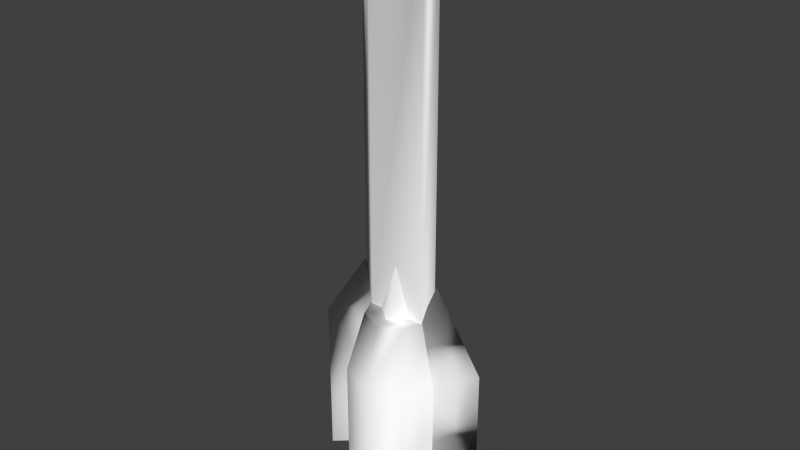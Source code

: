 # Source: Sword.blend  (saved by Blender 2.75.0; exported with 4.5.12 LTS)
import bpy
from mathutils import Matrix  # noqa: F401  (used for matrix-valued properties, if any)

bpy.ops.wm.read_factory_settings(use_empty=True)
scene = bpy.context.scene
scene.name = 'Scene'

# ---- collections
col_collection_1 = bpy.data.collections.new('Collection 1'); scene.collection.children.link(col_collection_1)

# ---- materials (node trees are filled in below, after node groups)
mat_pshl00200 = bpy.data.materials.new('pshl00200')
mat_pshl00200.alpha_threshold = 0.0
mat_pshl00200.use_transparent_shadow = False
mat_pshl00200.diffuse_color = (0.9725, 0.9725, 0.9725, 1.0)
mat_pshl00200.roughness = 0.5

# ---- material node trees

# ---- world
world_world = bpy.data.worlds.new('World'); scene.world = world_world
world_world.color = (0.05088, 0.05088, 0.05088)
world_world.use_sun_shadow = False
world_world.sun_shadow_jitter_overblur = 0.0
world_world.cycles.sampling_method = 'MANUAL'
world_world.cycles.sample_map_resolution = 256

# ---- meshes
me_polygon2 = bpy.data.meshes.new('polygon2')
me_polygon2.from_pydata([(0.1624, 0.03369, 0.008911), (0.1624, 0.03369, 0.3951), (0.3427, 5.123e-08, -0.1052), (0.3427, 7.77e-08, 0.5004), (0.1624, -0.03369, 0.3951), (-0.1624, -0.03369, 0.3951), (-0.1572, 8.326e-09, 0.7765), (-0.1624, 0.03369, 0.3951), (-0.3427, -6.042e-08, -0.1052), (-0.3427, -3.395e-08, 0.5004), (0.06433, 0.02271, 0.625), (-3.941e-08, 0.07422, 0.625), (-3.916e-08, 0.02271, 0.8113), (-0.06433, 0.02271, 0.625), (0.06433, -0.02271, 0.625), (-3.176e-08, -0.02271, 0.8113), (-1.523e-08, -0.07422, 0.625), (-0.06433, -0.02271, 0.625), (0.1017, 0.02112, 0.625), (0.1017, -0.02112, 0.625), (0.1572, 5.956e-08, 0.7765), (-0.1017, -0.02112, 0.625), (-0.1017, 0.02112, 0.625), (-0.1624, 0.03369, 0.008911), (-0.1624, -0.03369, 0.008911), (0.1624, -0.03369, 0.008911), (0.1222, 4.723e-08, 0.625), (0.1875, 4.784e-08, 0.3955), (0.08643, 0.08643, 0.625), (0.1326, 0.1326, 0.3955), (-4.723e-08, 0.1222, 0.625), (-0.08643, 0.08643, 0.625), (-0.1326, 0.1326, 0.3955), (-0.08643, -0.08643, 0.625), (1.326e-08, -0.1875, 0.3955), (0.1875, 3.055e-08, 8.196e-09), (0.1326, 0.1326, -1.332e-15), (-4.784e-08, 0.1875, 0.3955), (-0.1326, 0.1326, -1.159e-08), (-0.1875, -1.326e-08, 0.3955), (-0.1326, -0.1326, 0.3955), (-0.1326, -0.1326, 1.332e-15), (0.1326, -0.1326, 0.3955), (0.1326, -0.1326, 1.159e-08), (3.055e-08, -0.1875, 8.196e-09), (0.08643, -0.08643, 0.625), (-7.412e-09, -0.1222, 0.625), (-3.055e-08, 0.1875, -8.196e-09), (-0.1222, 7.412e-09, 0.625), (-0.1875, -3.055e-08, -8.196e-09), (-0.1064, 0.02222, 2.02), (-0.1064, 0.02222, 0.6107), (-0.1505, 2.174e-09, 0.6107), (-0.1064, -0.02222, 2.02), (-0.1064, -0.02222, 0.6107), (0.1064, -0.02222, 0.6107), (0.1505, 1.128e-07, 2.02), (0.1505, 5.122e-08, 0.6107), (0.1064, 0.02222, 2.02), (0.1064, 0.02222, 0.6107), (0.1064, -0.02222, 2.02), (-0.1505, 6.378e-08, 2.02)], [], [(0, 1, 2), (1, 3, 2), (10, 11, 12), (11, 13, 12), (14, 15, 16), (15, 17, 16), (18, 19, 20), (19, 4, 20), (4, 3, 20), (20, 3, 18), (3, 1, 18), (2, 3, 25), (3, 4, 25), (5, 21, 9), (21, 6, 9), (9, 6, 7), (6, 22, 7), (24, 5, 8), (5, 9, 8), (8, 9, 23), (9, 7, 23), (21, 22, 6), (23, 24, 8), (25, 0, 2), (26, 27, 28), (27, 29, 28), (28, 29, 30), (45, 42, 26), (42, 27, 26), (29, 37, 30), (30, 37, 31), (37, 32, 31), (31, 32, 48), (32, 39, 48), (48, 39, 33), (39, 40, 33), (33, 40, 46), (40, 34, 46), (46, 34, 45), (34, 42, 45), (42, 43, 27), (43, 35, 27), (27, 35, 29), (35, 36, 29), (29, 36, 37), (36, 47, 37), (37, 47, 32), (47, 38, 32), (32, 38, 39), (38, 49, 39), (39, 49, 40), (49, 41, 40), (40, 41, 34), (41, 44, 34), (34, 44, 42), (44, 43, 42), (28, 30, 26), (30, 31, 26), (26, 31, 48), (43, 44, 35), (44, 41, 35), (35, 41, 49), (45, 26, 46), (26, 33, 46), (36, 35, 47), (35, 38, 47), (26, 48, 33), (35, 49, 38), (52, 54, 53), (55, 57, 56), (56, 57, 58), (57, 59, 58), (58, 59, 50), (59, 51, 50), (50, 51, 61), (51, 52, 61), (61, 52, 53), (53, 54, 60), (54, 55, 60), (60, 55, 56), (53, 60, 61), (60, 56, 61), (61, 56, 58), (61, 58, 50)])
me_polygon2.polygons.foreach_set('use_smooth', [True] * 84)
_uv = me_polygon2.uv_layers.new(name='UVMap')
_uv.uv.foreach_set('vector', [0.02441, -0.7559, 0.6152, -0.7559, 0.02441, -0.9932, 0.6152, -0.7559, 0.6152, -0.9932, 0.02441, -0.9932, 0.8857, -0.3867, 0.8857, -0.5, 0.9922, -0.5, 0.8857, -0.5, 0.8857, -0.6133, 0.9922, -0.5, 0.8809, -0.6533, 0.9941, -0.752, 0.8809, -0.752, 0.9941, -0.752, 0.8809, -0.8506, 0.8809, -0.752, 0.8633, -0.7559, 0.8633, -0.7559, 0.8633, -0.9932, 0.8633, -0.7559, 0.6152, -0.7559, 0.8633, -0.9932, 0.6152, -0.7559, 0.6152, -0.9932, 0.8633, -0.9932, 0.8633, -0.9932, 0.6152, -0.9932, 0.8633, -0.7559, 0.6152, -0.9932, 0.6152, -0.7559, 0.8633, -0.7559, 0.02441, -0.9932, 0.6152, -0.9932, 0.02441, -0.7559, 0.6152, -0.9932, 0.6152, -0.7559, 0.02441, -0.7559, 0.6152, -0.7559, 0.8633, -0.7559, 0.6152, -0.9932, 0.8633, -0.7559, 0.8633, -0.9932, 0.6152, -0.9932, 0.6152, -0.9932, 0.8633, -0.9932, 0.6152, -0.7559, 0.8633, -0.9932, 0.8633, -0.7559, 0.6152, -0.7559, 0.02441, -0.7559, 0.6152, -0.7559, 0.02441, -0.9932, 0.6152, -0.7559, 0.6152, -0.9932, 0.02441, -0.9932, 0.02441, -0.9932, 0.6152, -0.9932, 0.02441, -0.7559, 0.6152, -0.9932, 0.6152, -0.7559, 0.02441, -0.7559, 0.8633, -0.7559, 0.8633, -0.7559, 0.8633, -0.9932, 0.02441, -0.7559, 0.02441, -0.7559, 0.02441, -0.9932, 0.02441, -0.7559, 0.02441, -0.7559, 0.02441, -0.9932, 0.8584, -0.5703, 0.5791, -0.5703, 0.8584, -0.4922, 0.5791, -0.5703, 0.5791, -0.4922, 0.8584, -0.4922, 0.8584, -0.4922, 0.5791, -0.4922, 0.8584, -0.3809, 0.8584, -0.6504, 0.5791, -0.6504, 0.8584, -0.5703, 0.5791, -0.6504, 0.5791, -0.5703, 0.8584, -0.5703, 0.5791, -0.4922, 0.5791, -0.3809, 0.8584, -0.3809, 0.8584, -0.3809, 0.5791, -0.3809, 0.8584, -0.4922, 0.5791, -0.3809, 0.5791, -0.4922, 0.8584, -0.4922, 0.8584, -0.4922, 0.5791, -0.4922, 0.8584, -0.5703, 0.5791, -0.4922, 0.5791, -0.5703, 0.8584, -0.5703, 0.8584, -0.5703, 0.5791, -0.5703, 0.8584, -0.6504, 0.5791, -0.5703, 0.5791, -0.6504, 0.8584, -0.6504, 0.8584, -0.6504, 0.5791, -0.6504, 0.8584, -0.7334, 0.5791, -0.6504, 0.5791, -0.7334, 0.8584, -0.7334, 0.8584, -0.7334, 0.5791, -0.7334, 0.8584, -0.6504, 0.5791, -0.7334, 0.5791, -0.6504, 0.8584, -0.6504, 0.5791, -0.6504, 0.01855, -0.6504, 0.5791, -0.5703, 0.01855, -0.6504, 0.01855, -0.5703, 0.5791, -0.5703, 0.5791, -0.5703, 0.01855, -0.5703, 0.5791, -0.4922, 0.01855, -0.5703, 0.01855, -0.4922, 0.5791, -0.4922, 0.5791, -0.4922, 0.01855, -0.4922, 0.5791, -0.3809, 0.01855, -0.4922, 0.01855, -0.3809, 0.5791, -0.3809, 0.5791, -0.3809, 0.01855, -0.3809, 0.5791, -0.4922, 0.01855, -0.3809, 0.01855, -0.4922, 0.5791, -0.4922, 0.5791, -0.4922, 0.01855, -0.4922, 0.5791, -0.5703, 0.01855, -0.4922, 0.01855, -0.5703, 0.5791, -0.5703, 0.5791, -0.5703, 0.01855, -0.5703, 0.5791, -0.6504, 0.01855, -0.5703, 0.01855, -0.6504, 0.5791, -0.6504, 0.5791, -0.6504, 0.01855, -0.6504, 0.5791, -0.7334, 0.01855, -0.6504, 0.01855, -0.7334, 0.5791, -0.7334, 0.5791, -0.7334, 0.01855, -0.7334, 0.5791, -0.6504, 0.01855, -0.7334, 0.01855, -0.6504, 0.5791, -0.6504, 0.8584, -0.4922, 0.8584, -0.3809, 0.8584, -0.5703, 0.8584, -0.3809, 0.8584, -0.4922, 0.8584, -0.5703, 0.8584, -0.5703, 0.8584, -0.4922, 0.8584, -0.5703, 0.01855, -0.6504, 0.01855, -0.7334, 0.01855, -0.5703, 0.01855, -0.7334, 0.01855, -0.6504, 0.01855, -0.5703, 0.01855, -0.5703, 0.01855, -0.6504, 0.01855, -0.5703, 0.8584, -0.6504, 0.8584, -0.5703, 0.8584, -0.7334, 0.8584, -0.5703, 0.8584, -0.6504, 0.8584, -0.7334, 0.01855, -0.4922, 0.01855, -0.5703, 0.01855, -0.3809, 0.01855, -0.5703, 0.01855, -0.4922, 0.01855, -0.3809, 0.8584, -0.5703, 0.8584, -0.5703, 0.8584, -0.6504, 0.01855, -0.5703, 0.01855, -0.5703, 0.01855, -0.4922, 0.0009766, -0.3721, 0.0009766, -0.3184, 0.9912, -0.3184, 0.0009766, -0.05859, 0.0009766, -0.004883, 0.9912, -0.004883, 0.9912, -0.004883, 0.0009766, -0.004883, 0.9912, -0.05859, 0.0009766, -0.004883, 0.0009766, -0.05859, 0.9912, -0.05859, 0.9912, -0.05859, 0.0009766, -0.05859, 0.9912, -0.3184, 0.0009766, -0.05859, 0.0009766, -0.3184, 0.9912, -0.3184, 0.9912, -0.3184, 0.0009766, -0.3184, 0.9912, -0.3721, 0.0009766, -0.3184, 0.0009766, -0.3721, 0.9912, -0.3721, 0.9912, -0.3721, 0.0009766, -0.3721, 0.9912, -0.3184, 0.9912, -0.3184, 0.0009766, -0.3184, 0.9912, -0.05859, 0.0009766, -0.3184, 0.0009766, -0.05859, 0.9912, -0.05859, 0.9912, -0.05859, 0.0009766, -0.05859, 0.9912, -0.004883, 0.9912, -0.3184, 0.9912, -0.05859, 0.9912, -0.3721, 0.9912, -0.05859, 0.9912, -0.004883, 0.9912, -0.3721, 0.9912, -0.3721, 0.9912, -0.004883, 0.9912, -0.05859, 0.9912, -0.3721, 0.9912, -0.05859, 0.9912, -0.3184])
me_polygon2.materials.append(mat_pshl00200)
me_polygon2.use_remesh_preserve_volume = False
me_polygon2.use_remesh_preserve_attributes = False
me_polygon2.use_mirror_vertex_groups = False
me_polygon2.update()
me_polygon2.normals_split_custom_set([tuple(v) for v in zip(*[iter([-0.94, 0.3401, -0.02691, 0.1124, 0.9932, 0.03093, -0.8483, 0.4074, -0.3383, 0.1124, 0.9932, 0.03093, 0.9997, -9.126e-05, 0.02541, -0.8483, 0.4074, -0.3383, 0.6118, 0.7623, 0.2111, -1.212e-07, 0.9635, 0.2677, -4.887e-08, 0.9635, 0.2677, -1.212e-07, 0.9635, 0.2677, -0.6118, 0.7623, 0.2111, -4.887e-08, 0.9635, 0.2677, 0.6118, -0.7623, 0.2111, 3.587e-07, -0.9635, 0.2677, 3.894e-07, -0.9635, 0.2677, 3.587e-07, -0.9635, 0.2677, -0.6118, -0.7623, 0.2111, 3.894e-07, -0.9635, 0.2677, -0.8752, 0.2751, -0.3979, -0.8272, -0.3219, -0.4606, -0.8689, 0.3539, -0.346, -0.8272, -0.3219, -0.4606, 0.1158, -0.9932, 0.01561, -0.8689, 0.3539, -0.346, 0.1158, -0.9932, 0.01561, 0.9997, -9.126e-05, 0.02541, -0.8689, 0.3539, -0.346, -0.8689, 0.3539, -0.346, 0.9997, -9.126e-05, 0.02541, -0.8752, 0.2751, -0.3979, 0.9997, -9.126e-05, 0.02541, 0.1124, 0.9932, 0.03093, -0.8752, 0.2751, -0.3979, -0.8483, 0.4074, -0.3383, 0.9997, -9.126e-05, 0.02541, -0.9549, -0.2676, -0.1285, 0.9997, -9.126e-05, 0.02541, 0.1158, -0.9932, 0.01561, -0.9549, -0.2676, -0.1285, -0.1124, -0.9932, 0.03093, 0.8752, -0.2751, -0.3979, -0.9779, -0.1891, 0.08921, 0.8752, -0.2751, -0.3979, -0.9183, -0.0001123, -0.3959, -0.9779, -0.1891, 0.08921, -0.9779, -0.1891, 0.08921, -0.9183, -0.0001123, -0.3959, -0.1158, 0.9932, 0.01561, -0.9183, -0.0001123, -0.3959, 0.8272, 0.3219, -0.4606, -0.1158, 0.9932, 0.01561, 0.94, -0.3401, -0.02691, -0.1124, -0.9932, 0.03093, 0.8483, -0.4074, -0.3383, -0.1124, -0.9932, 0.03093, -0.9779, -0.1891, 0.08921, 0.8483, -0.4074, -0.3383, 0.8483, -0.4074, -0.3383, -0.9779, -0.1891, 0.08921, 0.9549, 0.2676, -0.1285, -0.9779, -0.1891, 0.08921, -0.1158, 0.9932, 0.01561, 0.9549, 0.2676, -0.1285, 0.8752, -0.2751, -0.3979, 0.8272, 0.3219, -0.4606, -0.9183, -0.0001123, -0.3959, 0.9549, 0.2676, -0.1285, 0.94, -0.3401, -0.02691, 0.8483, -0.4074, -0.3383, -0.9549, -0.2676, -0.1285, -0.94, 0.3401, -0.02691, -0.8483, 0.4074, -0.3383, 0.9924, -6.488e-05, -0.123, 0.9634, 0.04759, 0.264, 0.7, -0.09526, 0.7078, 0.9634, 0.04759, 0.264, 0.6804, 0.6804, 0.2721, 0.7, -0.09526, 0.7078, 0.7, -0.09526, 0.7078, 0.6804, 0.6804, 0.2721, 0.6382, 0.3674, 0.6766, 0.7071, -0.707, 0.006933, 0.6912, -0.4719, 0.5472, 0.9924, -6.488e-05, -0.123, 0.6912, -0.4719, 0.5472, 0.9634, 0.04759, 0.264, 0.9924, -6.488e-05, -0.123, 0.6804, 0.6804, 0.2721, 2.468e-05, 0.9623, 0.2722, 0.6382, 0.3674, 0.6766, 0.6382, 0.3674, 0.6766, 2.468e-05, 0.9623, 0.2722, 0.2034, 0.7117, 0.6724, 2.468e-05, 0.9623, 0.2722, -0.6804, 0.6804, 0.2721, 0.2034, 0.7117, 0.6724, 0.2034, 0.7117, 0.6724, -0.6804, 0.6804, 0.2721, -0.3563, 0.6509, 0.6704, -0.6804, 0.6804, 0.2721, -0.9623, 2.473e-05, 0.2722, -0.3563, 0.6509, 0.6704, -0.3563, 0.6509, 0.6704, -0.9623, 2.473e-05, 0.2722, -0.7117, 0.2034, 0.6724, -0.9623, 2.473e-05, 0.2722, -0.6804, -0.6804, 0.2721, -0.7117, 0.2034, 0.6724, -0.7117, 0.2034, 0.6724, -0.6804, -0.6804, 0.2721, -0.6382, -0.3674, 0.6766, -0.6804, -0.6804, 0.2721, -2.47e-05, -0.9623, 0.2722, -0.6382, -0.3674, 0.6766, -0.6382, -0.3674, 0.6766, -2.47e-05, -0.9623, 0.2722, 0.7071, -0.707, 0.006933, -2.47e-05, -0.9623, 0.2722, 0.6912, -0.4719, 0.5472, 0.7071, -0.707, 0.006933, 0.6912, -0.4719, 0.5472, 0.8958, -0.3833, 0.225, 0.9634, 0.04759, 0.264, 0.8958, -0.3833, 0.225, 0.8649, -9.318e-06, 0.5019, 0.9634, 0.04759, 0.264, 0.9634, 0.04759, 0.264, 0.8649, -9.318e-06, 0.5019, 0.6804, 0.6804, 0.2721, 0.8649, -9.318e-06, 0.5019, 0.7032, 0.7031, 0.1055, 0.6804, 0.6804, 0.2721, 0.6804, 0.6804, 0.2721, 0.7032, 0.7031, 0.1055, 2.468e-05, 0.9623, 0.2722, 0.7032, 0.7031, 0.1055, 1.04e-05, 0.9715, 0.2368, 2.468e-05, 0.9623, 0.2722, 2.468e-05, 0.9623, 0.2722, 1.04e-05, 0.9715, 0.2368, -0.6804, 0.6804, 0.2721, 1.04e-05, 0.9715, 0.2368, -0.6837, 0.6837, 0.2554, -0.6804, 0.6804, 0.2721, -0.6804, 0.6804, 0.2721, -0.6837, 0.6837, 0.2554, -0.9623, 2.473e-05, 0.2722, -0.6837, 0.6837, 0.2554, -0.9648, 1.035e-05, 0.263, -0.9623, 2.473e-05, 0.2722, -0.9623, 2.473e-05, 0.2722, -0.9648, 1.035e-05, 0.263, -0.6804, -0.6804, 0.2721, -0.9648, 1.035e-05, 0.263, -0.6837, -0.6837, 0.2554, -0.6804, -0.6804, 0.2721, -0.6804, -0.6804, 0.2721, -0.6837, -0.6837, 0.2554, -2.47e-05, -0.9623, 0.2722, -0.6837, -0.6837, 0.2554, -1.048e-05, -0.9715, 0.2368, -2.47e-05, -0.9623, 0.2722, -2.47e-05, -0.9623, 0.2722, -1.048e-05, -0.9715, 0.2368, 0.6912, -0.4719, 0.5472, -1.048e-05, -0.9715, 0.2368, 0.8958, -0.3833, 0.225, 0.6912, -0.4719, 0.5472, 0.7, -0.09526, 0.7078, 0.6382, 0.3674, 0.6766, 0.9924, -6.488e-05, -0.123, 0.6382, 0.3674, 0.6766, 0.2034, 0.7117, 0.6724, 0.9924, -6.488e-05, -0.123, 0.9924, -6.488e-05, -0.123, 0.2034, 0.7117, 0.6724, -0.3563, 0.6509, 0.6704, 0.8958, -0.3833, 0.225, -1.048e-05, -0.9715, 0.2368, 0.8649, -9.318e-06, 0.5019, -1.048e-05, -0.9715, 0.2368, -0.6837, -0.6837, 0.2554, 0.8649, -9.318e-06, 0.5019, 0.8649, -9.318e-06, 0.5019, -0.6837, -0.6837, 0.2554, -0.9648, 1.035e-05, 0.263, 0.7071, -0.707, 0.006933, 0.9924, -6.488e-05, -0.123, -0.6382, -0.3674, 0.6766, 0.9924, -6.488e-05, -0.123, -0.7117, 0.2034, 0.6724, -0.6382, -0.3674, 0.6766, 0.7032, 0.7031, 0.1055, 0.8649, -9.318e-06, 0.5019, 1.04e-05, 0.9715, 0.2368, 0.8649, -9.318e-06, 0.5019, -0.6837, 0.6837, 0.2554, 1.04e-05, 0.9715, 0.2368, 0.9924, -6.488e-05, -0.123, -0.3563, 0.6509, 0.6704, -0.7117, 0.2034, 0.6724, 0.8649, -9.318e-06, 0.5019, -0.9648, 1.035e-05, 0.263, -0.6837, 0.6837, 0.2554, -1.0, -1.475e-05, -4.23e-08, -0.2324, -0.9726, 3.429e-08, -0.262, -0.9633, -0.05843, 0.2324, -0.9726, 5.43e-08, 1.0, 1.475e-05, 4.226e-08, 0.9182, -0.01614, -0.3957, 0.9182, -0.01614, -0.3957, 1.0, 1.475e-05, 4.226e-08, 0.8634, 0.1604, 0.4784, 1.0, 1.475e-05, 4.226e-08, 0.2662, 0.932, -0.246, 0.8634, 0.1604, 0.4784, 0.8634, 0.1604, 0.4784, 0.2662, 0.932, -0.246, 0.567, 0.6124, 0.5509, 0.2662, 0.932, -0.246, -0.2324, 0.9726, -5.271e-08, 0.567, 0.6124, 0.5509, 0.567, 0.6124, 0.5509, -0.2324, 0.9726, -5.271e-08, -0.06584, 0.5844, 0.8088, -0.2324, 0.9726, -5.271e-08, -1.0, -1.475e-05, -4.23e-08, -0.06584, 0.5844, 0.8088, -0.06584, 0.5844, 0.8088, -1.0, -1.475e-05, -4.23e-08, -0.262, -0.9633, -0.05843, -0.262, -0.9633, -0.05843, -0.2324, -0.9726, 3.429e-08, -0.6523, -0.5635, 0.5069, -0.2324, -0.9726, 3.429e-08, 0.2324, -0.9726, 5.43e-08, -0.6523, -0.5635, 0.5069, -0.6523, -0.5635, 0.5069, 0.2324, -0.9726, 5.43e-08, 0.9182, -0.01614, -0.3957, -0.262, -0.9633, -0.05843, -0.6523, -0.5635, 0.5069, -0.06584, 0.5844, 0.8088, -0.6523, -0.5635, 0.5069, 0.9182, -0.01614, -0.3957, -0.06584, 0.5844, 0.8088, -0.06584, 0.5844, 0.8088, 0.9182, -0.01614, -0.3957, 0.8634, 0.1604, 0.4784, -0.06584, 0.5844, 0.8088, 0.8634, 0.1604, 0.4784, 0.567, 0.6124, 0.5509])] * 3)])

# ---- objects
ob_weaponarm = bpy.data.objects.new('WeaponArm', me_polygon2)

# ---- transforms, parenting, visibility, modifiers, constraints
ob_weaponarm.location = (0.0, 0.0, 0.0)
ob_weaponarm.lineart.crease_threshold = 0.0

# ---- collection membership
col_collection_1.objects.link(ob_weaponarm)

# ---- scene / render settings (as saved in the file)
scene.frame_start = 1; scene.frame_end = 250; scene.frame_set(1)
scene.render.engine = 'BLENDER_EEVEE_NEXT'
scene.render.resolution_percentage = 50
scene.render.dither_intensity = 0.0
scene.cycles.use_denoising = False
scene.cycles.samples = 10
scene.cycles.sampling_pattern = 'TABULATED_SOBOL'
scene.cycles.light_sampling_threshold = 0.0
scene.cycles.use_adaptive_sampling = False
scene.cycles.use_light_tree = False
scene.cycles.blur_glossy = 0.0
scene.cycles.pixel_filter_type = 'GAUSSIAN'
scene.cycles.sample_clamp_indirect = 0.0
scene.view_settings.view_transform = 'Standard'
bpy.context.view_layer.update()

# ---- added for rendering (the .blend has no active camera and no usable light): camera, sun
cam_auto = bpy.data.cameras.new('AutoCamera')
cam_auto.lens = 50.0
cam_auto.sensor_width = 36.0
cam_auto.clip_end = 1000.0
ob_auto_camera = bpy.data.objects.new('AutoCamera', cam_auto)
scene.collection.objects.link(ob_auto_camera)
ob_auto_camera.location = (2.09496, -2.51395, 2.63337)
ob_auto_camera.rotation_euler = (1.09748, -7.21219e-08, 0.694738)
scene.camera = ob_auto_camera
light_auto_sun = bpy.data.lights.new('AutoSun', 'SUN')
light_auto_sun.energy = 3.0
light_auto_sun.angle = 0.0523599
ob_auto_sun = bpy.data.objects.new('AutoSun', light_auto_sun)
scene.collection.objects.link(ob_auto_sun)
ob_auto_sun.rotation_euler = (0.872665, 0.174533, 0.523599)
bpy.context.view_layer.update()

